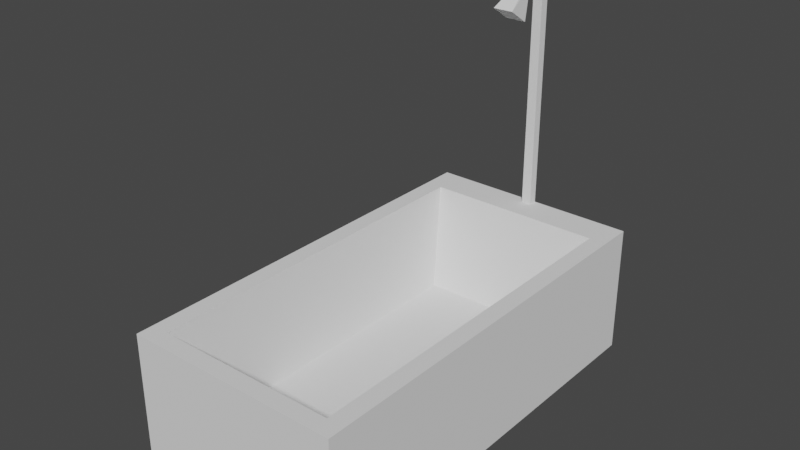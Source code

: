 # Source: bathtub.blend  (saved by Blender 2.81.16; exported with 4.5.12 LTS)
import bpy
from mathutils import Matrix  # noqa: F401  (used for matrix-valued properties, if any)

bpy.ops.wm.read_factory_settings(use_empty=True)
scene = bpy.context.scene
scene.name = 'Scene'

# ---- world
world_world = bpy.data.worlds.new('World'); scene.world = world_world
world_world.use_nodes = True; world_world.node_tree.nodes.clear()
_N = world_world.node_tree.nodes; _L = world_world.node_tree.links
n0 = _N.new('ShaderNodeOutputWorld'); n0.name = 'World Output'; n0.location = (300, 300)
n1 = _N.new('ShaderNodeBackground'); n1.name = 'Background'; n1.location = (10, 300)
n1.inputs[0].default_value = (0.05088, 0.05088, 0.05088, 1.0)
_L.new(n1.outputs[0], n0.inputs[0])
n0.is_active_output = True
world_world.color = (0.05088, 0.05088, 0.05088)
world_world.use_sun_shadow = False
world_world.sun_shadow_jitter_overblur = 0.0

# ---- meshes
me_cube_021 = bpy.data.meshes.new('Cube.021')
me_cube_021.from_pydata([(-1.0, -1.0, -1.0), (-0.7079, -0.7882, -0.5441), (-1.0, 1.0, -1.0), (-0.7079, 0.7079, -0.5441), (1.0, -1.0, -1.0), (0.7079, -0.7882, -0.5441), (1.0, 1.0, -1.0), (0.7079, 0.7079, -0.5441), (-1.0, -1.0, 1.0), (-0.04839, 1.0, 1.0), (0.04839, 1.0, 1.0), (1.0, -1.0, 1.0), (-0.838, -0.9182, 1.0), (-0.04611, 0.9598, 1.0), (0.04611, 0.9598, 1.0), (0.838, -0.9182, 1.0), (-1.0, 1.0, 1.0), (1.0, 1.0, 1.0), (-0.838, 0.838, 1.0), (0.838, 0.838, 1.0), (-0.04839, 1.0, 4.218), (0.04839, 1.0, 4.218), (-0.04611, 0.9598, 4.218), (0.04611, 0.9598, 4.218), (-0.04839, 1.0, 4.521), (0.04839, 1.0, 4.521), (-0.04611, 0.9598, 4.521), (0.04611, 0.9598, 4.521), (-0.04839, 1.0, 4.641), (0.04839, 1.0, 4.641), (-0.04611, 0.9598, 4.641), (0.04611, 0.9598, 4.641), (-0.04611, 0.8174, 4.521), (0.04611, 0.8174, 4.521), (-0.04611, 0.8174, 4.641), (0.04611, 0.8174, 4.641), (0.04611, 0.8556, 4.641), (0.04611, 0.8556, 4.521), (-0.04611, 0.8556, 4.641), (-0.04611, 0.8556, 4.521), (-0.09319, 0.69, 4.266), (0.09319, 0.69, 4.266), (0.09319, 0.793, 4.05), (-0.09319, 0.793, 4.05)], [], [(0, 8, 16, 2), (2, 16, 17, 6), (6, 17, 11, 4), (4, 11, 8, 0), (2, 6, 4, 0), (7, 3, 1, 5), (12, 18, 16, 8), (14, 10, 21, 23), (19, 15, 11, 17), (15, 12, 8, 11), (1, 3, 18, 12), (3, 7, 19, 18), (7, 5, 15, 19), (5, 1, 12, 15), (9, 10, 17, 16), (14, 13, 18, 19), (13, 9, 16, 18), (10, 14, 19, 17), (22, 23, 27, 26), (13, 14, 23, 22), (9, 13, 22, 20), (10, 9, 20, 21), (24, 26, 30, 28), (20, 22, 26, 24), (21, 20, 24, 25), (23, 21, 25, 27), (30, 31, 29, 28), (25, 24, 28, 29), (27, 25, 29, 31), (37, 36, 35, 33), (32, 33, 35, 34), (36, 38, 34, 35), (39, 37, 42, 43), (38, 39, 32, 34), (30, 26, 39, 38), (26, 27, 37, 39), (31, 30, 38, 36), (27, 31, 36, 37), (43, 42, 41, 40), (33, 32, 40, 41), (32, 39, 43, 40), (37, 33, 41, 42)])
_uv = me_cube_021.uv_layers.new(name='UVMap')
_uv.uv.foreach_set('vector', [0.375, 0.0, 0.625, 0.0, 0.625, 0.25, 0.375, 0.25, 0.375, 0.25, 0.625, 0.25, 0.625, 0.5, 0.375, 0.5, 0.375, 0.5, 0.625, 0.5, 0.625, 0.75, 0.375, 0.75, 0.375, 0.75, 0.625, 0.75, 0.625, 1.0, 0.375, 1.0, 0.125, 0.5, 0.375, 0.5, 0.375, 0.75, 0.125, 0.75, 0.6615, 0.5365, 0.8385, 0.5365, 0.8385, 0.7135, 0.6615, 0.7135, 0.8547, 0.7297, 0.8547, 0.5203, 0.875, 0.5, 0.875, 0.75, 0.6484, 0.5126, 0.6434, 0.5076, 0.6434, 0.5076, 0.6484, 0.5126, 0.6453, 0.5203, 0.6453, 0.7297, 0.625, 0.75, 0.625, 0.5, 0.6453, 0.7297, 0.8547, 0.7297, 0.875, 0.75, 0.625, 0.75, 0.8385, 0.7135, 0.8385, 0.5365, 0.8547, 0.5203, 0.8547, 0.7297, 0.8385, 0.5365, 0.6615, 0.5365, 0.6453, 0.5203, 0.8547, 0.5203, 0.6615, 0.5365, 0.6615, 0.7135, 0.6453, 0.7297, 0.6453, 0.5203, 0.6615, 0.7135, 0.8385, 0.7135, 0.8547, 0.7297, 0.6453, 0.7297, 0.8566, 0.5076, 0.6434, 0.5076, 0.625, 0.5, 0.875, 0.5, 0.6484, 0.5126, 0.8516, 0.5126, 0.8547, 0.5203, 0.6453, 0.5203, 0.8516, 0.5126, 0.8566, 0.5076, 0.875, 0.5, 0.8547, 0.5203, 0.6434, 0.5076, 0.6484, 0.5126, 0.6453, 0.5203, 0.625, 0.5, 0.8516, 0.5126, 0.6484, 0.5126, 0.6484, 0.5126, 0.8516, 0.5126, 0.8516, 0.5126, 0.6484, 0.5126, 0.6484, 0.5126, 0.8516, 0.5126, 0.8566, 0.5076, 0.8516, 0.5126, 0.8516, 0.5126, 0.8566, 0.5076, 0.6434, 0.5076, 0.8566, 0.5076, 0.8566, 0.5076, 0.6434, 0.5076, 0.8566, 0.5076, 0.8516, 0.5126, 0.8516, 0.5126, 0.8566, 0.5076, 0.8566, 0.5076, 0.8516, 0.5126, 0.8516, 0.5126, 0.8566, 0.5076, 0.6434, 0.5076, 0.8566, 0.5076, 0.8566, 0.5076, 0.6434, 0.5076, 0.6484, 0.5126, 0.6434, 0.5076, 0.6434, 0.5076, 0.6484, 0.5126, 0.8516, 0.5126, 0.6484, 0.5126, 0.6434, 0.5076, 0.8566, 0.5076, 0.6434, 0.5076, 0.8566, 0.5076, 0.8566, 0.5076, 0.6434, 0.5076, 0.6484, 0.5126, 0.6434, 0.5076, 0.6434, 0.5076, 0.6484, 0.5126, 0.6484, 0.5126, 0.6484, 0.5126, 0.6484, 0.5126, 0.6484, 0.5126, 0.8516, 0.5126, 0.6484, 0.5126, 0.6484, 0.5126, 0.8516, 0.5126, 0.6484, 0.5126, 0.8516, 0.5126, 0.8516, 0.5126, 0.6484, 0.5126, 0.8516, 0.5126, 0.6484, 0.5126, 0.6484, 0.5126, 0.8516, 0.5126, 0.8516, 0.5126, 0.8516, 0.5126, 0.8516, 0.5126, 0.8516, 0.5126, 0.8516, 0.5126, 0.8516, 0.5126, 0.8516, 0.5126, 0.8516, 0.5126, 0.8516, 0.5126, 0.6484, 0.5126, 0.6484, 0.5126, 0.8516, 0.5126, 0.6484, 0.5126, 0.8516, 0.5126, 0.8516, 0.5126, 0.6484, 0.5126, 0.6484, 0.5126, 0.6484, 0.5126, 0.6484, 0.5126, 0.6484, 0.5126, 0.8516, 0.5126, 0.6484, 0.5126, 0.6484, 0.5126, 0.8516, 0.5126, 0.6484, 0.5126, 0.8516, 0.5126, 0.8516, 0.5126, 0.6484, 0.5126, 0.8516, 0.5126, 0.8516, 0.5126, 0.8516, 0.5126, 0.8516, 0.5126, 0.6484, 0.5126, 0.6484, 0.5126, 0.6484, 0.5126, 0.6484, 0.5126])
me_cube_021.use_remesh_fix_poles = True
me_cube_021.use_remesh_preserve_attributes = False
me_cube_021.use_mirror_vertex_groups = False
me_cube_021.update()

# ---- objects
ob_bathtub = bpy.data.objects.new('bathtub', me_cube_021)

# ---- transforms, parenting, visibility, modifiers, constraints
ob_bathtub.location = (-2.479, 35.68, 2.683)
ob_bathtub.scale = (4.328, 8.389, 2.627)
ob_bathtub.lineart.crease_threshold = 0.0

# ---- collection membership
scene.collection.objects.link(ob_bathtub)

# ---- scene / render settings (as saved in the file)
scene.frame_start = 1; scene.frame_end = 250; scene.frame_set(1)
scene.render.engine = 'BLENDER_EEVEE_NEXT'
scene.cycles.use_denoising = False
scene.cycles.samples = 128
scene.cycles.sampling_pattern = 'TABULATED_SOBOL'
scene.cycles.use_adaptive_sampling = False
scene.cycles.use_light_tree = False
scene.view_settings.view_transform = 'Filmic'
bpy.context.view_layer.update()

# ---- added for rendering (the .blend has no active camera and no usable light): camera, sun
cam_auto = bpy.data.cameras.new('AutoCamera')
cam_auto.lens = 50.0
cam_auto.sensor_width = 36.0
cam_auto.clip_end = 1000.0
ob_auto_camera = bpy.data.objects.new('AutoCamera', cam_auto)
scene.collection.objects.link(ob_auto_camera)
ob_auto_camera.location = (19.7272, 9.03376, 25.2304)
ob_auto_camera.rotation_euler = (1.09748, -7.21219e-08, 0.694738)
scene.camera = ob_auto_camera
light_auto_sun = bpy.data.lights.new('AutoSun', 'SUN')
light_auto_sun.energy = 3.0
light_auto_sun.angle = 0.0523599
ob_auto_sun = bpy.data.objects.new('AutoSun', light_auto_sun)
scene.collection.objects.link(ob_auto_sun)
ob_auto_sun.rotation_euler = (0.872665, 0.174533, 0.523599)
bpy.context.view_layer.update()

